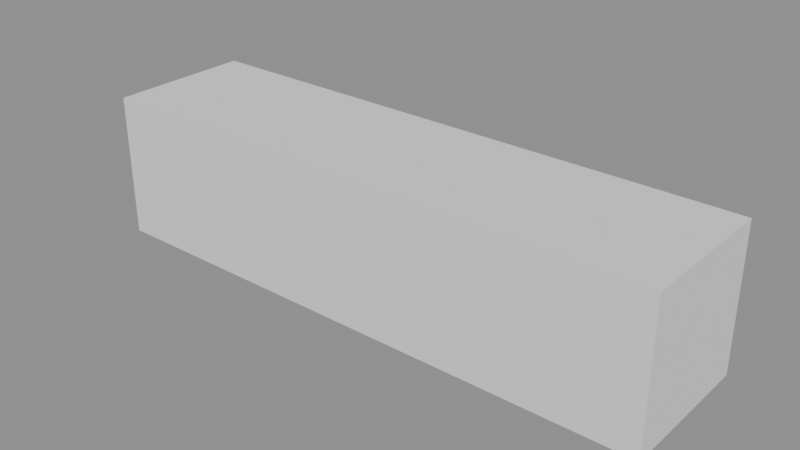 # Source: batch_source.blend  (saved by Blender 5.2.44; exported with 4.5.12 LTS)
import bpy
from mathutils import Matrix  # noqa: F401  (used for matrix-valued properties, if any)

bpy.ops.wm.read_factory_settings(use_empty=True)
scene = bpy.context.scene
scene.name = 'Scene'

# ---- meshes
me_batch_01mesh = bpy.data.meshes.new('Batch_01Mesh')
me_batch_01mesh.from_pydata([(-1.0, -1.0, -1.0), (-1.0, -1.0, 1.0), (-1.0, 1.0, -1.0), (-1.0, 1.0, 1.0), (1.0, -1.0, -1.0), (1.0, -1.0, 1.0), (1.0, 1.0, -1.0), (1.0, 1.0, 1.0)], [], [(0, 1, 3, 2), (2, 3, 7, 6), (6, 7, 5, 4), (4, 5, 1, 0), (2, 6, 4, 0), (7, 3, 1, 5)])
_uv = me_batch_01mesh.uv_layers.new(name='UVMap')
_uv.uv.foreach_set('vector', [0.375, 0.0, 0.625, 0.0, 0.625, 0.25, 0.375, 0.25, 0.375, 0.25, 0.625, 0.25, 0.625, 0.5, 0.375, 0.5, 0.375, 0.5, 0.625, 0.5, 0.625, 0.75, 0.375, 0.75, 0.375, 0.75, 0.625, 0.75, 0.625, 1.0, 0.375, 1.0, 0.125, 0.5, 0.375, 0.5, 0.375, 0.75, 0.125, 0.75, 0.625, 0.5, 0.875, 0.5, 0.875, 0.75, 0.625, 0.75])
me_batch_01mesh.update()
me_batch_02mesh = bpy.data.meshes.new('Batch_02Mesh')
me_batch_02mesh.from_pydata([(-1.0, -1.0, -1.0), (-1.0, -1.0, 1.0), (-1.0, 1.0, -1.0), (-1.0, 1.0, 1.0), (1.0, -1.0, -1.0), (1.0, -1.0, 1.0), (1.0, 1.0, -1.0), (1.0, 1.0, 1.0)], [], [(0, 1, 3, 2), (2, 3, 7, 6), (6, 7, 5, 4), (4, 5, 1, 0), (2, 6, 4, 0), (7, 3, 1, 5)])
_uv = me_batch_02mesh.uv_layers.new(name='UVMap')
_uv.uv.foreach_set('vector', [0.375, 0.0, 0.625, 0.0, 0.625, 0.25, 0.375, 0.25, 0.375, 0.25, 0.625, 0.25, 0.625, 0.5, 0.375, 0.5, 0.375, 0.5, 0.625, 0.5, 0.625, 0.75, 0.375, 0.75, 0.375, 0.75, 0.625, 0.75, 0.625, 1.0, 0.375, 1.0, 0.125, 0.5, 0.375, 0.5, 0.375, 0.75, 0.125, 0.75, 0.625, 0.5, 0.875, 0.5, 0.875, 0.75, 0.625, 0.75])
me_batch_02mesh.update()
me_batch_03mesh = bpy.data.meshes.new('Batch_03Mesh')
me_batch_03mesh.from_pydata([(-1.0, -1.0, -1.0), (-1.0, -1.0, 1.0), (-1.0, 1.0, -1.0), (-1.0, 1.0, 1.0), (1.0, -1.0, -1.0), (1.0, -1.0, 1.0), (1.0, 1.0, -1.0), (1.0, 1.0, 1.0)], [], [(0, 1, 3, 2), (2, 3, 7, 6), (6, 7, 5, 4), (4, 5, 1, 0), (2, 6, 4, 0), (7, 3, 1, 5)])
_uv = me_batch_03mesh.uv_layers.new(name='UVMap')
_uv.uv.foreach_set('vector', [0.375, 0.0, 0.625, 0.0, 0.625, 0.25, 0.375, 0.25, 0.375, 0.25, 0.625, 0.25, 0.625, 0.5, 0.375, 0.5, 0.375, 0.5, 0.625, 0.5, 0.625, 0.75, 0.375, 0.75, 0.375, 0.75, 0.625, 0.75, 0.625, 1.0, 0.375, 1.0, 0.125, 0.5, 0.375, 0.5, 0.375, 0.75, 0.125, 0.75, 0.625, 0.5, 0.875, 0.5, 0.875, 0.75, 0.625, 0.75])
me_batch_03mesh.update()
me_batch_04mesh = bpy.data.meshes.new('Batch_04Mesh')
me_batch_04mesh.from_pydata([(-1.0, -1.0, -1.0), (-1.0, -1.0, 1.0), (-1.0, 1.0, -1.0), (-1.0, 1.0, 1.0), (1.0, -1.0, -1.0), (1.0, -1.0, 1.0), (1.0, 1.0, -1.0), (1.0, 1.0, 1.0)], [], [(0, 1, 3, 2), (2, 3, 7, 6), (6, 7, 5, 4), (4, 5, 1, 0), (2, 6, 4, 0), (7, 3, 1, 5)])
_uv = me_batch_04mesh.uv_layers.new(name='UVMap')
_uv.uv.foreach_set('vector', [0.375, 0.0, 0.625, 0.0, 0.625, 0.25, 0.375, 0.25, 0.375, 0.25, 0.625, 0.25, 0.625, 0.5, 0.375, 0.5, 0.375, 0.5, 0.625, 0.5, 0.625, 0.75, 0.375, 0.75, 0.375, 0.75, 0.625, 0.75, 0.625, 1.0, 0.375, 1.0, 0.125, 0.5, 0.375, 0.5, 0.375, 0.75, 0.125, 0.75, 0.625, 0.5, 0.875, 0.5, 0.875, 0.75, 0.625, 0.75])
me_batch_04mesh.update()

# ---- objects
ob_batch_01 = bpy.data.objects.new('Batch_01', me_batch_01mesh)
ob_batch_02 = bpy.data.objects.new('Batch_02', me_batch_02mesh)
ob_batch_03 = bpy.data.objects.new('Batch_03', me_batch_03mesh)
ob_batch_04 = bpy.data.objects.new('Batch_04', me_batch_04mesh)

# ---- transforms, parenting, visibility, modifiers, constraints
ob_batch_01.location = (0.0, 0.0, 0.0)
ob_batch_02.location = (2.0, 0.0, 0.0)
ob_batch_03.location = (4.0, 0.0, 0.0)
ob_batch_04.location = (6.0, 0.0, 0.0)

# ---- collection membership
scene.collection.objects.link(ob_batch_01)
scene.collection.objects.link(ob_batch_02)
scene.collection.objects.link(ob_batch_03)
scene.collection.objects.link(ob_batch_04)

# ---- scene / render settings (as saved in the file)
scene.frame_start = 1; scene.frame_end = 250; scene.frame_set(1)
scene.render.engine = 'BLENDER_EEVEE_NEXT'
scene.render.bake_bias = 0.0
scene.render.bake_samples = 0
scene.render.compositor_device = 'GPU'
scene.eevee.use_volume_custom_range = False
scene.eevee.fast_gi_thickness_near = 0.1
scene.eevee.fast_gi_thickness_far = 0.0
scene.eevee.ray_tracing_options.screen_trace_thickness = 0.1
bpy.context.view_layer.update()

# ---- added for rendering (the .blend has no active camera and no usable light): camera, sun + grey world if the file has none
cam_auto = bpy.data.cameras.new('AutoCamera')
cam_auto.lens = 50.0
cam_auto.sensor_width = 36.0
cam_auto.clip_end = 1000.0
ob_auto_camera = bpy.data.objects.new('AutoCamera', cam_auto)
scene.collection.objects.link(ob_auto_camera)
ob_auto_camera.location = (10.8508, -9.42095, 6.28063)
ob_auto_camera.rotation_euler = (1.09748, -7.21219e-08, 0.694738)
scene.camera = ob_auto_camera
light_auto_sun = bpy.data.lights.new('AutoSun', 'SUN')
light_auto_sun.energy = 3.0
light_auto_sun.angle = 0.0523599
ob_auto_sun = bpy.data.objects.new('AutoSun', light_auto_sun)
scene.collection.objects.link(ob_auto_sun)
ob_auto_sun.rotation_euler = (0.872665, 0.174533, 0.523599)
if scene.world is None:
    world_auto = bpy.data.worlds.new('AutoWorld')
    world_auto.color = (0.3, 0.3, 0.3)
    scene.world = world_auto
bpy.context.view_layer.update()
